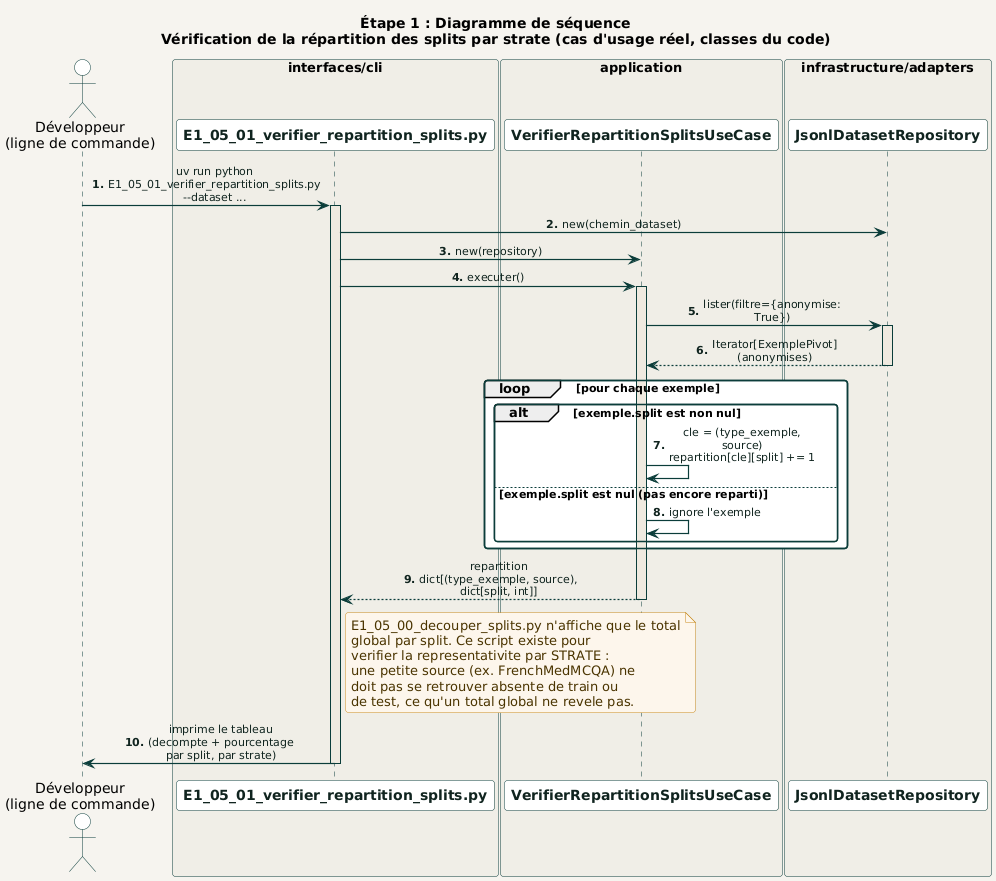

The diagram above was rendered by PlantUML. Its source (embedded in the PNG):
@startuml verifier_repartition_splits
!include ../../_common/estilo.iuml

title Étape 1 : Diagramme de séquence\nVérification de la répartition des splits par strate (cas d'usage réel, classes du code)

actor "Développeur\n(ligne de commande)" as Dev

box "interfaces/cli" #F0EEE7
  participant "E1_05_01_verifier_repartition_splits.py" as CLI
end box

box "application" #F0EEE7
  participant "VerifierRepartitionSplitsUseCase" as UC
end box

box "infrastructure/adapters" #F0EEE7
  participant "JsonlDatasetRepository" as Repo
end box

autonumber "<b>0."

Dev -> CLI : uv run python E1_05_01_verifier_repartition_splits.py\n~-~-dataset ...
activate CLI

CLI -> Repo : new(chemin_dataset)
CLI -> UC : new(repository)

CLI -> UC : executer()
activate UC

UC -> Repo : lister(filtre={anonymise: True})
activate Repo
Repo --> UC : Iterator[ExemplePivot] (anonymises)
deactivate Repo

loop pour chaque exemple
  alt exemple.split est non nul
    UC -> UC : cle = (type_exemple, source)\nrepartition[cle][split] += 1
  else exemple.split est nul (pas encore reparti)
    UC -> UC : ignore l'exemple
  end
end

UC --> CLI : repartition\ndict[(type_exemple, source), dict[split, int]]
deactivate UC

note right of CLI
  E1_05_00_decouper_splits.py n'affiche que le total
  global par split. Ce script existe pour
  verifier la representativite par STRATE :
  une petite source (ex. FrenchMedMCQA) ne
  doit pas se retrouver absente de train ou
  de test, ce qu'un total global ne revele pas.
end note

CLI -> Dev : imprime le tableau\n(decompte + pourcentage par split, par strate)
deactivate CLI

@enduml